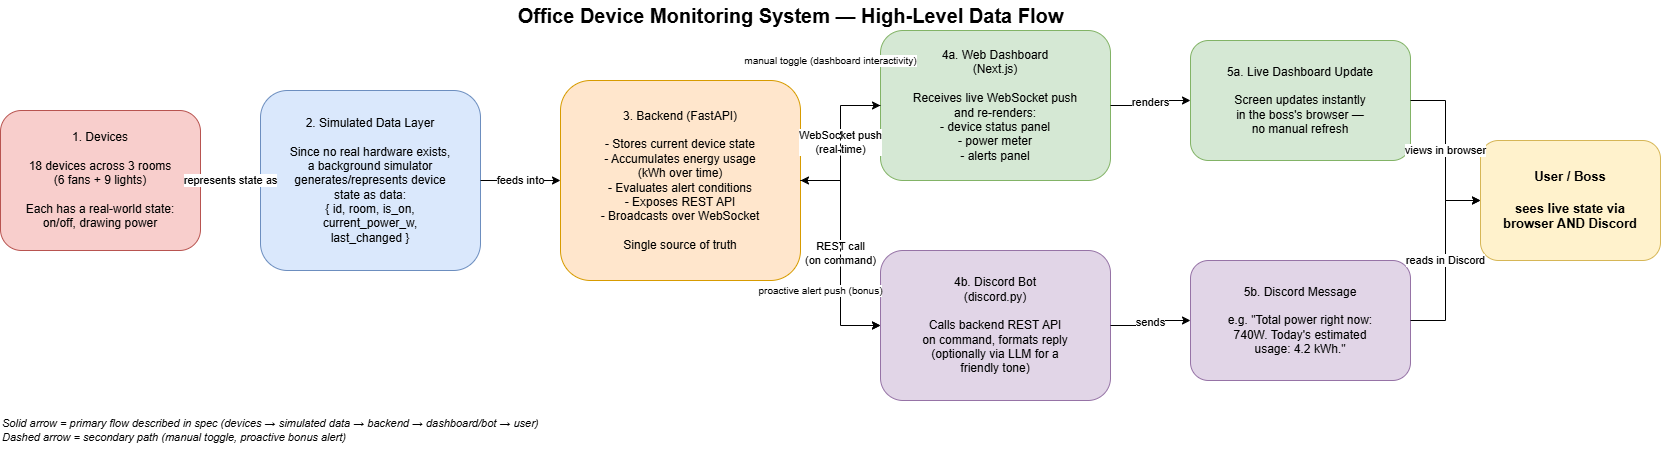

The diagram above was exported from draw.io. Its source (the exported page's mxGraphModel, read from the mxfile embedded in the PNG):
<mxGraphModel dx="1500" dy="568" grid="1" gridSize="10" guides="1" tooltips="1" connect="1" arrows="1" fold="1" page="1" pageScale="1" pageWidth="1400" pageHeight="900" math="0" shadow="0">
  <root>
    <mxCell id="0" />
    <mxCell id="1" parent="0" />
    <mxCell id="15M_eoyIxX_x5nyd541a-21" parent="1" style="text;html=1;fontSize=20;fontStyle=1;align=center;verticalAlign=middle;" value="Office Device Monitoring System — High-Level Data Flow" vertex="1">
      <mxGeometry height="30" width="700" x="480" y="10" as="geometry" />
    </mxCell>
    <mxCell id="15M_eoyIxX_x5nyd541a-22" parent="1" style="rounded=1;whiteSpace=wrap;html=1;fillColor=#f8cecc;strokeColor=#b85450;fontSize=12;align=center;verticalAlign=middle;" value="1. Devices&#10;&#10;18 devices across 3 rooms&#10;(6 fans + 9 lights)&#10;&#10;Each has a real-world state:&#10;on/off, drawing power" vertex="1">
      <mxGeometry height="140" width="200" x="40" y="120" as="geometry" />
    </mxCell>
    <mxCell id="15M_eoyIxX_x5nyd541a-23" parent="1" style="rounded=1;whiteSpace=wrap;html=1;fillColor=#dae8fc;strokeColor=#6c8ebf;fontSize=12;align=center;verticalAlign=middle;" value="2. Simulated Data Layer&#10;&#10;Since no real hardware exists,&#10;a background simulator&#10;generates/represents device&#10;state as data:&#10;{ id, room, is_on,&#10;current_power_w,&#10;last_changed }" vertex="1">
      <mxGeometry height="180" width="220" x="300" y="100" as="geometry" />
    </mxCell>
    <mxCell id="15M_eoyIxX_x5nyd541a-24" parent="1" style="rounded=1;whiteSpace=wrap;html=1;fillColor=#ffe6cc;strokeColor=#d79b00;fontSize=12;align=center;verticalAlign=middle;" value="3. Backend (FastAPI)&#10;&#10;- Stores current device state&#10;- Accumulates energy usage&#10;  (kWh over time)&#10;- Evaluates alert conditions&#10;- Exposes REST API&#10;- Broadcasts over WebSocket&#10;&#10;Single source of truth" vertex="1">
      <mxGeometry height="200" width="240" x="600" y="90" as="geometry" />
    </mxCell>
    <mxCell id="15M_eoyIxX_x5nyd541a-25" parent="1" style="rounded=1;whiteSpace=wrap;html=1;fillColor=#d5e8d4;strokeColor=#82b366;fontSize=12;align=center;verticalAlign=middle;" value="4a. Web Dashboard&#10;(Next.js)&#10;&#10;Receives live WebSocket push&#10;and re-renders:&#10;- device status panel&#10;- power meter&#10;- alerts panel" vertex="1">
      <mxGeometry height="150" width="230" x="920" y="40" as="geometry" />
    </mxCell>
    <mxCell id="15M_eoyIxX_x5nyd541a-26" parent="1" style="rounded=1;whiteSpace=wrap;html=1;fillColor=#e1d5e7;strokeColor=#9673a6;fontSize=12;align=center;verticalAlign=middle;" value="4b. Discord Bot&#10;(discord.py)&#10;&#10;Calls backend REST API&#10;on command, formats reply&#10;(optionally via LLM for a&#10;friendly tone)" vertex="1">
      <mxGeometry height="150" width="230" x="920" y="260" as="geometry" />
    </mxCell>
    <mxCell id="15M_eoyIxX_x5nyd541a-27" parent="1" style="rounded=1;whiteSpace=wrap;html=1;fillColor=#d5e8d4;strokeColor=#82b366;dashed=0;fontSize=12;align=center;verticalAlign=middle;" value="5a. Live Dashboard Update&#10;&#10;Screen updates instantly&#10;in the boss's browser —&#10;no manual refresh" vertex="1">
      <mxGeometry height="120" width="220" x="1230" y="50" as="geometry" />
    </mxCell>
    <mxCell id="15M_eoyIxX_x5nyd541a-28" parent="1" style="rounded=1;whiteSpace=wrap;html=1;fillColor=#e1d5e7;strokeColor=#9673a6;fontSize=12;align=center;verticalAlign=middle;" value="5b. Discord Message&#10;&#10;e.g. &quot;Total power right now:&#10;740W. Today's estimated&#10;usage: 4.2 kWh.&quot;" vertex="1">
      <mxGeometry height="120" width="220" x="1230" y="270" as="geometry" />
    </mxCell>
    <mxCell id="15M_eoyIxX_x5nyd541a-29" parent="1" style="rounded=1;whiteSpace=wrap;html=1;fillColor=#fff2cc;strokeColor=#d6b656;fontSize=13;fontStyle=1;align=center;verticalAlign=middle;" value="User / Boss&#10;&#10;sees live state via&#10;browser AND Discord" vertex="1">
      <mxGeometry height="120" width="180" x="1520" y="150" as="geometry" />
    </mxCell>
    <mxCell id="15M_eoyIxX_x5nyd541a-30" edge="1" parent="1" source="15M_eoyIxX_x5nyd541a-22" style="edgeStyle=orthogonalEdgeStyle;rounded=0;html=1;fontSize=11;" target="15M_eoyIxX_x5nyd541a-23" value="represents state as">
      <mxGeometry relative="1" as="geometry" />
    </mxCell>
    <mxCell id="15M_eoyIxX_x5nyd541a-31" edge="1" parent="1" source="15M_eoyIxX_x5nyd541a-23" style="edgeStyle=orthogonalEdgeStyle;rounded=0;html=1;fontSize=11;" target="15M_eoyIxX_x5nyd541a-24" value="feeds into">
      <mxGeometry relative="1" as="geometry" />
    </mxCell>
    <mxCell id="15M_eoyIxX_x5nyd541a-32" edge="1" parent="1" source="15M_eoyIxX_x5nyd541a-24" style="edgeStyle=orthogonalEdgeStyle;rounded=0;html=1;fontSize=11;" target="15M_eoyIxX_x5nyd541a-25" value="WebSocket push&#10;(real-time)">
      <mxGeometry relative="1" as="geometry" />
    </mxCell>
    <mxCell id="15M_eoyIxX_x5nyd541a-33" edge="1" parent="1" source="15M_eoyIxX_x5nyd541a-24" style="edgeStyle=orthogonalEdgeStyle;rounded=0;html=1;fontSize=11;" target="15M_eoyIxX_x5nyd541a-26" value="REST call&#10;(on command)">
      <mxGeometry relative="1" as="geometry" />
    </mxCell>
    <mxCell id="15M_eoyIxX_x5nyd541a-34" edge="1" parent="1" source="15M_eoyIxX_x5nyd541a-25" style="edgeStyle=orthogonalEdgeStyle;rounded=0;html=1;fontSize=11;" target="15M_eoyIxX_x5nyd541a-27" value="renders">
      <mxGeometry relative="1" as="geometry" />
    </mxCell>
    <mxCell id="15M_eoyIxX_x5nyd541a-35" edge="1" parent="1" source="15M_eoyIxX_x5nyd541a-26" style="edgeStyle=orthogonalEdgeStyle;rounded=0;html=1;fontSize=11;" target="15M_eoyIxX_x5nyd541a-28" value="sends">
      <mxGeometry relative="1" as="geometry" />
    </mxCell>
    <mxCell id="15M_eoyIxX_x5nyd541a-36" edge="1" parent="1" source="15M_eoyIxX_x5nyd541a-27" style="edgeStyle=orthogonalEdgeStyle;rounded=0;html=1;fontSize=11;" target="15M_eoyIxX_x5nyd541a-29" value="views in browser">
      <mxGeometry relative="1" as="geometry" />
    </mxCell>
    <mxCell id="15M_eoyIxX_x5nyd541a-37" edge="1" parent="1" source="15M_eoyIxX_x5nyd541a-28" style="edgeStyle=orthogonalEdgeStyle;rounded=0;html=1;fontSize=11;" target="15M_eoyIxX_x5nyd541a-29" value="reads in Discord">
      <mxGeometry relative="1" as="geometry" />
    </mxCell>
    <mxCell id="15M_eoyIxX_x5nyd541a-38" edge="1" parent="1" source="15M_eoyIxX_x5nyd541a-25" style="edgeStyle=orthogonalEdgeStyle;rounded=0;html=1;fontSize=10;dashed=1;" target="15M_eoyIxX_x5nyd541a-24" value="manual toggle (dashboard interactivity)">
      <mxGeometry relative="1" x="-0.4839" y="-46" as="geometry">
        <mxPoint x="36" y="-45" as="offset" />
      </mxGeometry>
    </mxCell>
    <mxCell id="15M_eoyIxX_x5nyd541a-39" edge="1" parent="1" source="15M_eoyIxX_x5nyd541a-24" style="edgeStyle=orthogonalEdgeStyle;rounded=0;html=1;fontSize=10;dashed=1;" target="15M_eoyIxX_x5nyd541a-26" value="proactive alert push (bonus)">
      <mxGeometry relative="1" x="0.3333" y="-20" as="geometry">
        <mxPoint as="offset" />
      </mxGeometry>
    </mxCell>
    <mxCell id="15M_eoyIxX_x5nyd541a-40" parent="1" style="text;html=1;fontSize=11;fontStyle=2;align=left;verticalAlign=middle;" value="Solid arrow = primary flow described in spec (devices → simulated data → backend → dashboard/bot → user)&#10;Dashed arrow = secondary path (manual toggle, proactive bonus alert)" vertex="1">
      <mxGeometry height="40" width="700" x="40" y="420" as="geometry" />
    </mxCell>
  </root>
</mxGraphModel>